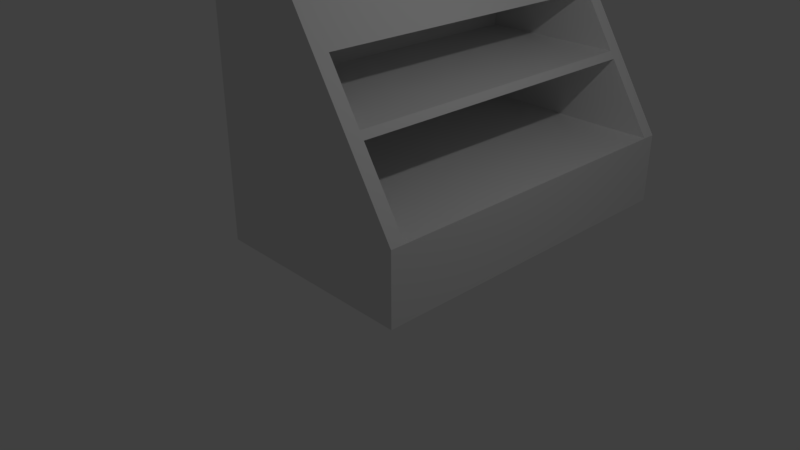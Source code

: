# Source: fridge.blend  (saved by Blender 2.78.0; exported with 4.5.12 LTS)
import bpy
from mathutils import Matrix  # noqa: F401  (used for matrix-valued properties, if any)

bpy.ops.wm.read_factory_settings(use_empty=True)
scene = bpy.context.scene
scene.name = 'Scene'

# ---- collections
col_collection_1 = bpy.data.collections.new('Collection 1'); scene.collection.children.link(col_collection_1)

# ---- materials (node trees are filled in below, after node groups)
mat_material_002 = bpy.data.materials.new('Material.002')
mat_material_002.alpha_threshold = 0.0
mat_material_002.use_transparent_shadow = False
mat_material_002.roughness = 0.5
mat_material = bpy.data.materials.new('Material')
mat_material.alpha_threshold = 0.0
mat_material.use_transparent_shadow = False
mat_material.roughness = 0.5
mat_material.line_color = (0.0, 0.0, 0.0, 1.0)

# ---- material node trees

# ---- world
world_world = bpy.data.worlds.new('World'); scene.world = world_world
world_world.color = (0.05088, 0.05088, 0.05088)
world_world.use_sun_shadow = False
world_world.sun_shadow_jitter_overblur = 0.0
world_world.cycles.sampling_method = 'MANUAL'

# ---- cameras
cam_camera = bpy.data.cameras.new('Camera')
cam_camera.clip_end = 100.0
cam_camera.lens = 35.0
cam_camera.sensor_width = 32.0
cam_camera.sensor_height = 18.0
cam_camera.ortho_scale = 7.314
cam_camera.dof.focus_distance = 0.0
cam_camera.dof.aperture_fstop = 128.0

# ---- lights
light_lamp = bpy.data.lights.new('Lamp', 'POINT')
light_lamp.transmission_factor = 0.0
light_lamp.cutoff_distance = 30.0
light_lamp.energy = 100.0
light_lamp.shadow_buffer_clip_start = 1.001
light_lamp.shadow_soft_size = 0.1
light_lamp.shadow_maximum_resolution = 0.006
light_lamp.use_absolute_resolution = True

# ---- meshes
me_cube_005 = bpy.data.meshes.new('Cube.005')
me_cube_005.from_pydata([(-2.186, -1.242, -0.75), (-2.186, 3.158, -0.75), (-0.715, -1.242, -0.75), (-0.715, 3.158, -0.75), (-2.186, -1.242, -0.3013), (-0.9993, 3.159, -0.3013), (-2.186, 3.158, -0.3013), (-0.9993, -1.241, -0.3013), (-2.379, -1.342, -0.75), (-2.379, -1.342, -0.2013), (-2.379, 3.258, -0.75), (-2.379, 3.258, -0.2013), (-0.615, -1.342, -0.75), (-0.9627, -1.342, -0.2013), (-0.615, 3.258, -0.75), (-0.9627, 3.258, -0.2013), (-2.186, 2.755, -0.75), (-0.715, -1.081, -0.75)], [], [(0, 1, 6, 4), (1, 3, 5, 6), (3, 17, 2, 7, 5), (2, 0, 4, 7), (5, 7, 4, 6), (8, 9, 11, 10), (10, 11, 15, 14), (14, 15, 13, 12), (12, 13, 9, 8), (10, 14, 3, 1, 0, 8), (15, 11, 9, 13), (1, 0, 16), (8, 0, 2, 3, 14, 12), (3, 2, 0, 1)])
me_cube_005.materials.append(mat_material_002)
me_cube_005.use_remesh_preserve_volume = False
me_cube_005.use_remesh_preserve_attributes = False
me_cube_005.use_mirror_vertex_groups = False
me_cube_005.update()
me_cube = bpy.data.meshes.new('Cube')
me_cube.from_pydata([(-1.307, -0.8, 2.101), (-1.307, -0.8, 2.851), (-1.307, 3.8, 2.101), (-1.307, 3.8, 2.851), (-1.307, -0.8, 1.001), (-1.307, -0.8, 2.001), (-1.307, 3.8, 1.001), (-1.307, 3.8, 2.001), (1.5, 4.0, 0.0), (1.5, -1.0, 0.0), (-1.5, -1.0, 0.0), (-1.5, 4.0, 0.0), (1.5, 4.0, 1.0), (1.5, -1.0, 1.0), (-1.5, -1.0, 1.0), (-1.5, 4.0, 1.0), (-0.08384, 4.0, 3.5), (-0.08384, -1.0, 3.5), (-1.5, 4.0, 3.5), (-1.5, -1.0, 3.5), (0.8656, 3.8, 2.001), (1.499, -0.8, 1.001), (1.499, 3.8, 1.001), (0.8656, -0.8, 2.001), (0.3271, 3.8, 2.851), (0.8023, -0.8, 2.101), (0.8023, 3.8, 2.101), (0.3271, -0.8, 2.851), (-1.5, -0.8, 2.951), (0.2638, -0.8, 2.951), (-1.5, 3.8, 2.951), (0.2638, 3.8, 2.951), (-1.5, -0.8, 3.5), (-0.08384, -0.8, 3.5), (-1.5, 3.8, 3.5), (-0.08384, 3.8, 3.5)], [], [(0, 2, 3, 1), (2, 26, 24, 3), (2, 0, 25, 26), (4, 6, 7, 5), (6, 22, 20, 7), (6, 4, 21, 22), (9, 10, 11, 8), (9, 13, 14, 10), (12, 8, 11, 15), (12, 15, 18, 16), (14, 13, 17, 19), (13, 23, 20, 22, 12, 26, 25, 27, 17), (12, 22, 21, 23, 13), (21, 4, 5, 23), (23, 5, 7, 20), (17, 27, 24, 26, 12, 16, 35, 31, 29, 33), (25, 0, 1, 27), (27, 1, 3, 24), (15, 14, 19, 32, 28, 30, 34, 18), (13, 9, 8, 12), (18, 34, 35, 16), (14, 15, 11, 10), (33, 32, 19, 17), (30, 31, 35, 34), (28, 29, 31, 30), (29, 28, 32, 33)])
me_cube.materials.append(mat_material)
me_cube.use_remesh_preserve_volume = False
me_cube.use_remesh_preserve_attributes = False
me_cube.use_mirror_vertex_groups = False
me_cube.update()

# ---- objects
ob_cube_004 = bpy.data.objects.new('Cube.004', me_cube_005)
ob_cube = bpy.data.objects.new('Cube', me_cube)
ob_lamp = bpy.data.objects.new('Lamp', light_lamp)
ob_camera = bpy.data.objects.new('Camera', cam_camera)

# ---- transforms, parenting, visibility, modifiers, constraints
ob_cube_004.location = (0.8788, 0.5423, 3.701)
ob_cube_004.lineart.crease_threshold = 0.0
_vg = ob_cube_004.vertex_groups.new(name='Group')
ob_cube.location = (0.0, 0.0, 0.0)
ob_cube.lock_rotations_4d = False
ob_cube.empty_display_type = 'ARROWS'
ob_cube.lineart.crease_threshold = 0.0
ob_lamp.location = (4.076, 1.005, 5.904)
ob_lamp.rotation_euler = (0.6503, 0.05522, 1.866)
ob_lamp.lock_rotations_4d = False
ob_lamp.empty_display_type = 'ARROWS'
ob_lamp.color = (0.0, 0.0, 0.0, 0.0)
ob_lamp.lineart.crease_threshold = 0.0
ob_camera.location = (7.481, -6.508, 5.344)
ob_camera.rotation_euler = (1.109, 0.0, 0.8149)
ob_camera.lock_rotations_4d = False
ob_camera.empty_display_type = 'ARROWS'
ob_camera.color = (0.0, 0.0, 0.0, 0.0)
ob_camera.display_type = 'WIRE'
ob_camera.lineart.crease_threshold = 0.0

# ---- collection membership
col_collection_1.objects.link(ob_cube_004)
col_collection_1.objects.link(ob_cube)
col_collection_1.objects.link(ob_lamp)
col_collection_1.objects.link(ob_camera)

# ---- scene / render settings (as saved in the file)
scene.camera = ob_camera
scene.frame_start = 1; scene.frame_end = 250; scene.frame_set(1)
scene.render.engine = 'BLENDER_EEVEE_NEXT'
scene.render.resolution_percentage = 50
scene.render.dither_intensity = 0.0
scene.cycles.use_denoising = False
scene.cycles.samples = 128
scene.cycles.sampling_pattern = 'TABULATED_SOBOL'
scene.cycles.light_sampling_threshold = 0.0
scene.cycles.use_adaptive_sampling = False
scene.cycles.use_light_tree = False
scene.cycles.blur_glossy = 0.0
scene.cycles.sample_clamp_indirect = 0.0
scene.view_settings.view_transform = 'Standard'
bpy.context.view_layer.update()
